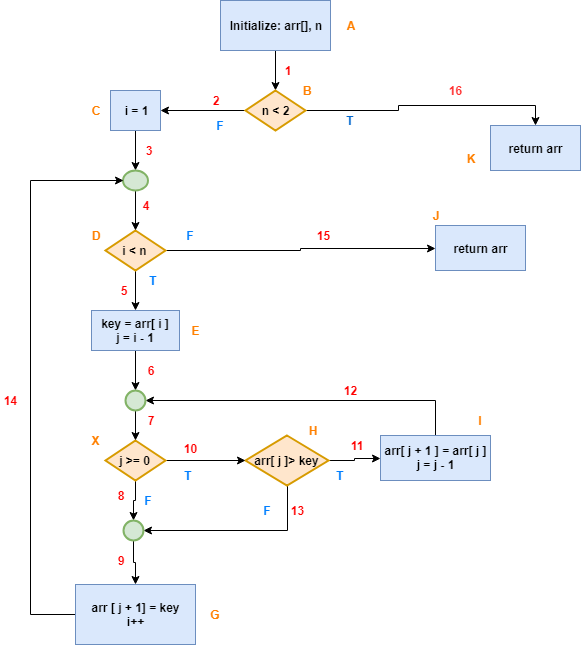

The diagram above was exported from draw.io. Its source (the exported page's mxGraphModel, read from the mxfile embedded in the PNG):
<mxGraphModel dx="1010" dy="550" grid="1" gridSize="10" guides="1" tooltips="1" connect="1" arrows="1" fold="1" page="1" pageScale="1" pageWidth="827" pageHeight="1169" math="0" shadow="0">
  <root>
    <mxCell id="0" />
    <mxCell id="1" parent="0" />
    <mxCell id="5LI_-CB1EDJgrMZoBQIl-28" style="edgeStyle=orthogonalEdgeStyle;rounded=0;orthogonalLoop=1;jettySize=auto;html=1;exitX=0.5;exitY=1;exitDx=0;exitDy=0;entryX=0.5;entryY=0;entryDx=0;entryDy=0;entryPerimeter=0;" parent="1" source="5LI_-CB1EDJgrMZoBQIl-1" target="5LI_-CB1EDJgrMZoBQIl-4" edge="1">
      <mxGeometry relative="1" as="geometry" />
    </mxCell>
    <mxCell id="5LI_-CB1EDJgrMZoBQIl-1" value="&lt;b&gt;Initialize: arr[], n&lt;/b&gt;" style="rounded=0;whiteSpace=wrap;html=1;fillColor=#dae8fc;strokeColor=#6c8ebf;" parent="1" vertex="1">
      <mxGeometry x="320" y="10" width="110" height="50" as="geometry" />
    </mxCell>
    <mxCell id="5LI_-CB1EDJgrMZoBQIl-43" style="edgeStyle=orthogonalEdgeStyle;rounded=0;orthogonalLoop=1;jettySize=auto;html=1;exitX=0.5;exitY=1;exitDx=0;exitDy=0;exitPerimeter=0;entryX=1;entryY=0.5;entryDx=0;entryDy=0;entryPerimeter=0;" parent="1" source="5LI_-CB1EDJgrMZoBQIl-2" target="5LI_-CB1EDJgrMZoBQIl-11" edge="1">
      <mxGeometry relative="1" as="geometry">
        <mxPoint x="387" y="550" as="targetPoint" />
      </mxGeometry>
    </mxCell>
    <mxCell id="5LI_-CB1EDJgrMZoBQIl-45" style="edgeStyle=orthogonalEdgeStyle;rounded=0;orthogonalLoop=1;jettySize=auto;html=1;exitX=1;exitY=0.5;exitDx=0;exitDy=0;exitPerimeter=0;entryX=0;entryY=0.5;entryDx=0;entryDy=0;" parent="1" source="5LI_-CB1EDJgrMZoBQIl-2" target="5LI_-CB1EDJgrMZoBQIl-8" edge="1">
      <mxGeometry relative="1" as="geometry">
        <mxPoint x="470" y="470" as="targetPoint" />
      </mxGeometry>
    </mxCell>
    <mxCell id="5LI_-CB1EDJgrMZoBQIl-2" value="&lt;b&gt;arr[ j ]&amp;gt; key&lt;/b&gt;" style="strokeWidth=2;html=1;shape=mxgraph.flowchart.decision;whiteSpace=wrap;fillColor=#ffe6cc;strokeColor=#d79b00;" parent="1" vertex="1">
      <mxGeometry x="345" y="445" width="83" height="50" as="geometry" />
    </mxCell>
    <mxCell id="5LI_-CB1EDJgrMZoBQIl-23" style="edgeStyle=orthogonalEdgeStyle;rounded=0;orthogonalLoop=1;jettySize=auto;html=1;exitX=1;exitY=0.5;exitDx=0;exitDy=0;exitPerimeter=0;entryX=0;entryY=0.5;entryDx=0;entryDy=0;" parent="1" source="5LI_-CB1EDJgrMZoBQIl-3" target="5LI_-CB1EDJgrMZoBQIl-19" edge="1">
      <mxGeometry relative="1" as="geometry">
        <mxPoint x="540" y="260" as="targetPoint" />
      </mxGeometry>
    </mxCell>
    <mxCell id="5LI_-CB1EDJgrMZoBQIl-32" style="edgeStyle=orthogonalEdgeStyle;rounded=0;orthogonalLoop=1;jettySize=auto;html=1;exitX=0.5;exitY=1;exitDx=0;exitDy=0;exitPerimeter=0;entryX=0.5;entryY=0;entryDx=0;entryDy=0;" parent="1" source="5LI_-CB1EDJgrMZoBQIl-3" target="5LI_-CB1EDJgrMZoBQIl-9" edge="1">
      <mxGeometry relative="1" as="geometry" />
    </mxCell>
    <mxCell id="5LI_-CB1EDJgrMZoBQIl-3" value="&lt;b&gt;i &amp;lt; n&lt;/b&gt;" style="strokeWidth=2;html=1;shape=mxgraph.flowchart.decision;whiteSpace=wrap;fillColor=#ffe6cc;strokeColor=#d79b00;" parent="1" vertex="1">
      <mxGeometry x="205" y="240" width="60" height="40" as="geometry" />
    </mxCell>
    <mxCell id="5LI_-CB1EDJgrMZoBQIl-26" style="edgeStyle=orthogonalEdgeStyle;rounded=0;orthogonalLoop=1;jettySize=auto;html=1;exitX=1;exitY=0.5;exitDx=0;exitDy=0;exitPerimeter=0;entryX=0.5;entryY=0;entryDx=0;entryDy=0;" parent="1" source="5LI_-CB1EDJgrMZoBQIl-4" target="bG_BVxFzTDMhH-doUCUh-3" edge="1">
      <mxGeometry relative="1" as="geometry">
        <mxPoint x="550" y="120" as="targetPoint" />
      </mxGeometry>
    </mxCell>
    <mxCell id="zybbprzkvzTQKxLzrnQK-3" style="edgeStyle=orthogonalEdgeStyle;rounded=0;orthogonalLoop=1;jettySize=auto;html=1;exitX=0;exitY=0.5;exitDx=0;exitDy=0;exitPerimeter=0;entryX=1;entryY=0.5;entryDx=0;entryDy=0;" parent="1" source="5LI_-CB1EDJgrMZoBQIl-4" target="5LI_-CB1EDJgrMZoBQIl-7" edge="1">
      <mxGeometry relative="1" as="geometry" />
    </mxCell>
    <mxCell id="5LI_-CB1EDJgrMZoBQIl-4" value="&lt;b&gt;n &amp;lt; 2&lt;/b&gt;" style="strokeWidth=2;html=1;shape=mxgraph.flowchart.decision;whiteSpace=wrap;fillColor=#ffe6cc;strokeColor=#d79b00;" parent="1" vertex="1">
      <mxGeometry x="345" y="100" width="60" height="40" as="geometry" />
    </mxCell>
    <mxCell id="5LI_-CB1EDJgrMZoBQIl-40" style="edgeStyle=orthogonalEdgeStyle;rounded=0;orthogonalLoop=1;jettySize=auto;html=1;exitX=0.5;exitY=1;exitDx=0;exitDy=0;exitPerimeter=0;entryX=0.5;entryY=0;entryDx=0;entryDy=0;entryPerimeter=0;" parent="1" source="5LI_-CB1EDJgrMZoBQIl-5" target="5LI_-CB1EDJgrMZoBQIl-11" edge="1">
      <mxGeometry relative="1" as="geometry" />
    </mxCell>
    <mxCell id="5LI_-CB1EDJgrMZoBQIl-44" style="edgeStyle=orthogonalEdgeStyle;rounded=0;orthogonalLoop=1;jettySize=auto;html=1;exitX=1;exitY=0.5;exitDx=0;exitDy=0;exitPerimeter=0;entryX=0;entryY=0.5;entryDx=0;entryDy=0;entryPerimeter=0;" parent="1" source="5LI_-CB1EDJgrMZoBQIl-5" target="5LI_-CB1EDJgrMZoBQIl-2" edge="1">
      <mxGeometry relative="1" as="geometry" />
    </mxCell>
    <mxCell id="5LI_-CB1EDJgrMZoBQIl-5" value="&lt;b&gt;j &amp;gt;= 0&lt;/b&gt;" style="strokeWidth=2;html=1;shape=mxgraph.flowchart.decision;whiteSpace=wrap;fillColor=#ffe6cc;strokeColor=#d79b00;" parent="1" vertex="1">
      <mxGeometry x="205" y="450" width="60" height="40" as="geometry" />
    </mxCell>
    <mxCell id="5LI_-CB1EDJgrMZoBQIl-47" style="edgeStyle=orthogonalEdgeStyle;rounded=0;orthogonalLoop=1;jettySize=auto;html=1;exitX=0;exitY=0.5;exitDx=0;exitDy=0;endArrow=none;endFill=0;" parent="1" source="5LI_-CB1EDJgrMZoBQIl-6" edge="1">
      <mxGeometry relative="1" as="geometry">
        <mxPoint x="130" y="190" as="targetPoint" />
      </mxGeometry>
    </mxCell>
    <mxCell id="5LI_-CB1EDJgrMZoBQIl-6" value="&lt;b&gt;arr [ j + 1] = key&lt;br&gt;i++&lt;br&gt;&lt;/b&gt;" style="rounded=0;whiteSpace=wrap;html=1;fillColor=#dae8fc;strokeColor=#6c8ebf;" parent="1" vertex="1">
      <mxGeometry x="175" y="594" width="120" height="60" as="geometry" />
    </mxCell>
    <mxCell id="5LI_-CB1EDJgrMZoBQIl-30" style="edgeStyle=orthogonalEdgeStyle;rounded=0;orthogonalLoop=1;jettySize=auto;html=1;exitX=0.5;exitY=1;exitDx=0;exitDy=0;entryX=0.5;entryY=0;entryDx=0;entryDy=0;entryPerimeter=0;" parent="1" source="5LI_-CB1EDJgrMZoBQIl-7" target="5LI_-CB1EDJgrMZoBQIl-13" edge="1">
      <mxGeometry relative="1" as="geometry" />
    </mxCell>
    <mxCell id="5LI_-CB1EDJgrMZoBQIl-7" value="&lt;b&gt;i = 1&lt;/b&gt;" style="rounded=0;whiteSpace=wrap;html=1;fillColor=#dae8fc;strokeColor=#6c8ebf;" parent="1" vertex="1">
      <mxGeometry x="210" y="100" width="50" height="40" as="geometry" />
    </mxCell>
    <mxCell id="5LI_-CB1EDJgrMZoBQIl-46" style="edgeStyle=orthogonalEdgeStyle;rounded=0;orthogonalLoop=1;jettySize=auto;html=1;exitX=0.5;exitY=0;exitDx=0;exitDy=0;entryX=1;entryY=0.5;entryDx=0;entryDy=0;entryPerimeter=0;" parent="1" source="5LI_-CB1EDJgrMZoBQIl-8" target="5LI_-CB1EDJgrMZoBQIl-12" edge="1">
      <mxGeometry relative="1" as="geometry" />
    </mxCell>
    <mxCell id="5LI_-CB1EDJgrMZoBQIl-8" value="&lt;b&gt;arr[ j + 1 ] = arr[ j ]&lt;br&gt;j = j - 1&lt;br&gt;&lt;/b&gt;" style="rounded=0;whiteSpace=wrap;html=1;fillColor=#dae8fc;strokeColor=#6c8ebf;" parent="1" vertex="1">
      <mxGeometry x="480" y="445" width="110" height="45" as="geometry" />
    </mxCell>
    <mxCell id="5LI_-CB1EDJgrMZoBQIl-38" style="edgeStyle=orthogonalEdgeStyle;rounded=0;orthogonalLoop=1;jettySize=auto;html=1;exitX=0.5;exitY=1;exitDx=0;exitDy=0;entryX=0.5;entryY=0;entryDx=0;entryDy=0;entryPerimeter=0;" parent="1" source="5LI_-CB1EDJgrMZoBQIl-9" target="5LI_-CB1EDJgrMZoBQIl-12" edge="1">
      <mxGeometry relative="1" as="geometry" />
    </mxCell>
    <mxCell id="5LI_-CB1EDJgrMZoBQIl-9" value="&lt;b&gt;key = arr[ i ]&lt;br&gt;j = i - 1&lt;br&gt;&lt;/b&gt;" style="rounded=0;whiteSpace=wrap;html=1;fillColor=#dae8fc;strokeColor=#6c8ebf;" parent="1" vertex="1">
      <mxGeometry x="191" y="320" width="88" height="40" as="geometry" />
    </mxCell>
    <mxCell id="5LI_-CB1EDJgrMZoBQIl-41" style="edgeStyle=orthogonalEdgeStyle;rounded=0;orthogonalLoop=1;jettySize=auto;html=1;exitX=0.5;exitY=1;exitDx=0;exitDy=0;exitPerimeter=0;entryX=0.5;entryY=0;entryDx=0;entryDy=0;" parent="1" source="5LI_-CB1EDJgrMZoBQIl-11" target="5LI_-CB1EDJgrMZoBQIl-6" edge="1">
      <mxGeometry relative="1" as="geometry" />
    </mxCell>
    <mxCell id="5LI_-CB1EDJgrMZoBQIl-11" value="" style="verticalLabelPosition=bottom;verticalAlign=top;html=1;strokeWidth=2;shape=mxgraph.flowchart.on-page_reference;fillColor=#d5e8d4;strokeColor=#82b366;" parent="1" vertex="1">
      <mxGeometry x="222.5" y="530" width="20" height="20" as="geometry" />
    </mxCell>
    <mxCell id="5LI_-CB1EDJgrMZoBQIl-39" style="edgeStyle=orthogonalEdgeStyle;rounded=0;orthogonalLoop=1;jettySize=auto;html=1;exitX=0.5;exitY=1;exitDx=0;exitDy=0;exitPerimeter=0;" parent="1" source="5LI_-CB1EDJgrMZoBQIl-12" target="5LI_-CB1EDJgrMZoBQIl-5" edge="1">
      <mxGeometry relative="1" as="geometry" />
    </mxCell>
    <mxCell id="5LI_-CB1EDJgrMZoBQIl-12" value="" style="verticalLabelPosition=bottom;verticalAlign=top;html=1;strokeWidth=2;shape=mxgraph.flowchart.on-page_reference;fillColor=#d5e8d4;strokeColor=#82b366;" parent="1" vertex="1">
      <mxGeometry x="225" y="400" width="20" height="20" as="geometry" />
    </mxCell>
    <mxCell id="5LI_-CB1EDJgrMZoBQIl-31" style="edgeStyle=orthogonalEdgeStyle;rounded=0;orthogonalLoop=1;jettySize=auto;html=1;exitX=0.5;exitY=1;exitDx=0;exitDy=0;exitPerimeter=0;entryX=0.5;entryY=0;entryDx=0;entryDy=0;entryPerimeter=0;" parent="1" source="5LI_-CB1EDJgrMZoBQIl-13" target="5LI_-CB1EDJgrMZoBQIl-3" edge="1">
      <mxGeometry relative="1" as="geometry" />
    </mxCell>
    <mxCell id="5LI_-CB1EDJgrMZoBQIl-13" value="" style="verticalLabelPosition=bottom;verticalAlign=top;html=1;strokeWidth=2;shape=mxgraph.flowchart.on-page_reference;fillColor=#d5e8d4;strokeColor=#82b366;" parent="1" vertex="1">
      <mxGeometry x="222.5" y="180" width="25" height="20" as="geometry" />
    </mxCell>
    <mxCell id="5LI_-CB1EDJgrMZoBQIl-19" value="&lt;b&gt;return arr&lt;/b&gt;" style="rounded=0;whiteSpace=wrap;html=1;fillColor=#dae8fc;strokeColor=#6c8ebf;" parent="1" vertex="1">
      <mxGeometry x="535" y="235" width="90" height="45" as="geometry" />
    </mxCell>
    <mxCell id="5LI_-CB1EDJgrMZoBQIl-48" style="edgeStyle=orthogonalEdgeStyle;rounded=0;orthogonalLoop=1;jettySize=auto;html=1;entryX=0;entryY=0.5;entryDx=0;entryDy=0;entryPerimeter=0;" parent="1" target="5LI_-CB1EDJgrMZoBQIl-13" edge="1">
      <mxGeometry relative="1" as="geometry">
        <mxPoint x="130" y="190" as="sourcePoint" />
        <mxPoint x="245" y="250" as="targetPoint" />
      </mxGeometry>
    </mxCell>
    <mxCell id="5LI_-CB1EDJgrMZoBQIl-54" value="&lt;b&gt;&lt;font color=&quot;#ff8000&quot;&gt;A&lt;/font&gt;&lt;/b&gt;" style="text;html=1;strokeColor=none;fillColor=none;align=center;verticalAlign=middle;whiteSpace=wrap;rounded=0;" parent="1" vertex="1">
      <mxGeometry x="440" y="25" width="20" height="20" as="geometry" />
    </mxCell>
    <mxCell id="5LI_-CB1EDJgrMZoBQIl-61" value="&lt;b&gt;&lt;font color=&quot;#ff0000&quot;&gt;2&lt;/font&gt;&lt;/b&gt;" style="text;html=1;strokeColor=none;fillColor=none;align=center;verticalAlign=middle;whiteSpace=wrap;rounded=0;" parent="1" vertex="1">
      <mxGeometry x="305" y="100" width="20" height="20" as="geometry" />
    </mxCell>
    <mxCell id="5LI_-CB1EDJgrMZoBQIl-62" value="&lt;font color=&quot;#ff0000&quot;&gt;&lt;b&gt;8&lt;/b&gt;&lt;/font&gt;" style="text;html=1;strokeColor=none;fillColor=none;align=center;verticalAlign=middle;whiteSpace=wrap;rounded=0;" parent="1" vertex="1">
      <mxGeometry x="210" y="495" width="20" height="20" as="geometry" />
    </mxCell>
    <mxCell id="5LI_-CB1EDJgrMZoBQIl-63" value="&lt;b&gt;&lt;font color=&quot;#ff0000&quot;&gt;5&lt;/font&gt;&lt;/b&gt;" style="text;html=1;strokeColor=none;fillColor=none;align=center;verticalAlign=middle;whiteSpace=wrap;rounded=0;" parent="1" vertex="1">
      <mxGeometry x="212.5" y="290" width="20" height="20" as="geometry" />
    </mxCell>
    <mxCell id="5LI_-CB1EDJgrMZoBQIl-64" value="&lt;b&gt;&lt;font color=&quot;#ff0000&quot;&gt;4&lt;/font&gt;&lt;/b&gt;" style="text;html=1;strokeColor=none;fillColor=none;align=center;verticalAlign=middle;whiteSpace=wrap;rounded=0;" parent="1" vertex="1">
      <mxGeometry x="235" y="205" width="20" height="20" as="geometry" />
    </mxCell>
    <mxCell id="5LI_-CB1EDJgrMZoBQIl-65" value="&lt;b&gt;&lt;font color=&quot;#ff0000&quot;&gt;3&lt;/font&gt;&lt;/b&gt;" style="text;html=1;strokeColor=none;fillColor=none;align=center;verticalAlign=middle;whiteSpace=wrap;rounded=0;" parent="1" vertex="1">
      <mxGeometry x="237.5" y="150" width="20" height="20" as="geometry" />
    </mxCell>
    <mxCell id="5LI_-CB1EDJgrMZoBQIl-66" value="&lt;b&gt;&lt;font color=&quot;#ff0000&quot;&gt;11&lt;/font&gt;&lt;/b&gt;" style="text;html=1;strokeColor=none;fillColor=none;align=center;verticalAlign=middle;whiteSpace=wrap;rounded=0;" parent="1" vertex="1">
      <mxGeometry x="446.5" y="445" width="20" height="20" as="geometry" />
    </mxCell>
    <mxCell id="5LI_-CB1EDJgrMZoBQIl-67" value="&lt;b&gt;&lt;font color=&quot;#ff0000&quot;&gt;7&lt;/font&gt;&lt;/b&gt;" style="text;html=1;strokeColor=none;fillColor=none;align=center;verticalAlign=middle;whiteSpace=wrap;rounded=0;" parent="1" vertex="1">
      <mxGeometry x="240" y="420" width="20" height="20" as="geometry" />
    </mxCell>
    <mxCell id="5LI_-CB1EDJgrMZoBQIl-68" value="&lt;b&gt;&lt;font color=&quot;#ff0000&quot;&gt;9&lt;/font&gt;&lt;/b&gt;" style="text;html=1;strokeColor=none;fillColor=none;align=center;verticalAlign=middle;whiteSpace=wrap;rounded=0;" parent="1" vertex="1">
      <mxGeometry x="210" y="560" width="20" height="20" as="geometry" />
    </mxCell>
    <mxCell id="5LI_-CB1EDJgrMZoBQIl-69" value="&lt;b&gt;&lt;font color=&quot;#ff3333&quot;&gt;16&lt;/font&gt;&lt;/b&gt;" style="text;html=1;strokeColor=none;fillColor=none;align=center;verticalAlign=middle;whiteSpace=wrap;rounded=0;" parent="1" vertex="1">
      <mxGeometry x="545" y="90" width="20" height="20" as="geometry" />
    </mxCell>
    <mxCell id="5LI_-CB1EDJgrMZoBQIl-72" value="&lt;b&gt;&lt;font color=&quot;#007fff&quot;&gt;T&lt;/font&gt;&lt;/b&gt;" style="text;html=1;strokeColor=none;fillColor=none;align=center;verticalAlign=middle;whiteSpace=wrap;rounded=0;" parent="1" vertex="1">
      <mxGeometry x="277.5" y="475.0999755859375" width="20" height="20" as="geometry" />
    </mxCell>
    <mxCell id="5LI_-CB1EDJgrMZoBQIl-73" value="&lt;b&gt;&lt;font color=&quot;#0066cc&quot;&gt;T&lt;/font&gt;&lt;/b&gt;" style="text;html=1;strokeColor=none;fillColor=none;align=center;verticalAlign=middle;whiteSpace=wrap;rounded=0;" parent="1" vertex="1">
      <mxGeometry x="440" y="120" width="20" height="20" as="geometry" />
    </mxCell>
    <mxCell id="5LI_-CB1EDJgrMZoBQIl-74" value="&lt;b&gt;&lt;font color=&quot;#007fff&quot;&gt;F&lt;/font&gt;&lt;/b&gt;" style="text;html=1;strokeColor=none;fillColor=none;align=center;verticalAlign=middle;whiteSpace=wrap;rounded=0;" parent="1" vertex="1">
      <mxGeometry x="310" y="125" width="20" height="20" as="geometry" />
    </mxCell>
    <mxCell id="5LI_-CB1EDJgrMZoBQIl-75" value="&lt;b&gt;&lt;font color=&quot;#007fff&quot;&gt;F&lt;/font&gt;&lt;/b&gt;" style="text;html=1;strokeColor=none;fillColor=none;align=center;verticalAlign=middle;whiteSpace=wrap;rounded=0;" parent="1" vertex="1">
      <mxGeometry x="237.5" y="500.0999755859375" width="20" height="20" as="geometry" />
    </mxCell>
    <mxCell id="5LI_-CB1EDJgrMZoBQIl-76" value="&lt;b&gt;&lt;font color=&quot;#007fff&quot;&gt;F&lt;/font&gt;&lt;/b&gt;" style="text;html=1;strokeColor=none;fillColor=none;align=center;verticalAlign=middle;whiteSpace=wrap;rounded=0;" parent="1" vertex="1">
      <mxGeometry x="356.5" y="510.0999755859375" width="20" height="20" as="geometry" />
    </mxCell>
    <mxCell id="5LI_-CB1EDJgrMZoBQIl-77" value="&lt;b&gt;&lt;font color=&quot;#007fff&quot;&gt;T&lt;/font&gt;&lt;/b&gt;" style="text;html=1;strokeColor=none;fillColor=none;align=center;verticalAlign=middle;whiteSpace=wrap;rounded=0;" parent="1" vertex="1">
      <mxGeometry x="430" y="475.0999755859375" width="20" height="20" as="geometry" />
    </mxCell>
    <mxCell id="5LI_-CB1EDJgrMZoBQIl-78" value="&lt;b&gt;&lt;font color=&quot;#007fff&quot;&gt;F&lt;/font&gt;&lt;/b&gt;" style="text;html=1;strokeColor=none;fillColor=none;align=center;verticalAlign=middle;whiteSpace=wrap;rounded=0;" parent="1" vertex="1">
      <mxGeometry x="280" y="235" width="20" height="20" as="geometry" />
    </mxCell>
    <mxCell id="5LI_-CB1EDJgrMZoBQIl-79" value="&lt;b&gt;&lt;font color=&quot;#007fff&quot;&gt;T&lt;/font&gt;&lt;/b&gt;" style="text;html=1;strokeColor=none;fillColor=none;align=center;verticalAlign=middle;whiteSpace=wrap;rounded=0;" parent="1" vertex="1">
      <mxGeometry x="242.5" y="280" width="20" height="20" as="geometry" />
    </mxCell>
    <mxCell id="bG_BVxFzTDMhH-doUCUh-1" value="&lt;b&gt;&lt;font color=&quot;#ff0000&quot;&gt;1&lt;/font&gt;&lt;/b&gt;" style="text;html=1;strokeColor=none;fillColor=none;align=center;verticalAlign=middle;whiteSpace=wrap;rounded=0;" parent="1" vertex="1">
      <mxGeometry x="376.5" y="70" width="20" height="20" as="geometry" />
    </mxCell>
    <mxCell id="bG_BVxFzTDMhH-doUCUh-2" value="&lt;b&gt;&lt;font color=&quot;#ff8000&quot;&gt;B&lt;/font&gt;&lt;/b&gt;" style="text;html=1;strokeColor=none;fillColor=none;align=center;verticalAlign=middle;whiteSpace=wrap;rounded=0;" parent="1" vertex="1">
      <mxGeometry x="396.5" y="90" width="20" height="20" as="geometry" />
    </mxCell>
    <mxCell id="bG_BVxFzTDMhH-doUCUh-3" value="&lt;b&gt;return arr&lt;/b&gt;" style="rounded=0;whiteSpace=wrap;html=1;fillColor=#dae8fc;strokeColor=#6c8ebf;" parent="1" vertex="1">
      <mxGeometry x="590" y="135" width="90" height="45" as="geometry" />
    </mxCell>
    <mxCell id="bG_BVxFzTDMhH-doUCUh-6" value="&lt;font color=&quot;#ff8000&quot;&gt;&lt;b&gt;C&lt;/b&gt;&lt;/font&gt;" style="text;html=1;strokeColor=none;fillColor=none;align=center;verticalAlign=middle;whiteSpace=wrap;rounded=0;" parent="1" vertex="1">
      <mxGeometry x="185" y="110" width="20" height="20" as="geometry" />
    </mxCell>
    <mxCell id="bG_BVxFzTDMhH-doUCUh-7" value="&lt;font color=&quot;#ff8000&quot;&gt;&lt;b&gt;D&lt;/b&gt;&lt;/font&gt;" style="text;html=1;strokeColor=none;fillColor=none;align=center;verticalAlign=middle;whiteSpace=wrap;rounded=0;" parent="1" vertex="1">
      <mxGeometry x="185" y="235" width="20" height="20" as="geometry" />
    </mxCell>
    <mxCell id="bG_BVxFzTDMhH-doUCUh-8" value="&lt;b&gt;&lt;font color=&quot;#ff8000&quot;&gt;K&lt;/font&gt;&lt;/b&gt;" style="text;html=1;strokeColor=none;fillColor=none;align=center;verticalAlign=middle;whiteSpace=wrap;rounded=0;" parent="1" vertex="1">
      <mxGeometry x="560" y="157.5" width="20" height="20" as="geometry" />
    </mxCell>
    <mxCell id="bG_BVxFzTDMhH-doUCUh-9" value="&lt;b&gt;&lt;font color=&quot;#ff8000&quot;&gt;J&lt;/font&gt;&lt;/b&gt;" style="text;html=1;strokeColor=none;fillColor=none;align=center;verticalAlign=middle;whiteSpace=wrap;rounded=0;" parent="1" vertex="1">
      <mxGeometry x="525" y="215" width="20" height="20" as="geometry" />
    </mxCell>
    <mxCell id="bG_BVxFzTDMhH-doUCUh-10" value="&lt;b&gt;&lt;font color=&quot;#ff8000&quot;&gt;I&lt;/font&gt;&lt;/b&gt;" style="text;html=1;strokeColor=none;fillColor=none;align=center;verticalAlign=middle;whiteSpace=wrap;rounded=0;" parent="1" vertex="1">
      <mxGeometry x="570" y="420" width="20" height="20" as="geometry" />
    </mxCell>
    <mxCell id="bG_BVxFzTDMhH-doUCUh-11" value="&lt;font color=&quot;#ff8000&quot;&gt;&lt;b&gt;H&lt;/b&gt;&lt;/font&gt;" style="text;html=1;strokeColor=none;fillColor=none;align=center;verticalAlign=middle;whiteSpace=wrap;rounded=0;" parent="1" vertex="1">
      <mxGeometry x="402.5" y="430" width="20" height="20" as="geometry" />
    </mxCell>
    <mxCell id="bG_BVxFzTDMhH-doUCUh-12" value="&lt;font color=&quot;#ff8000&quot;&gt;&lt;b&gt;X&lt;/b&gt;&lt;/font&gt;" style="text;html=1;strokeColor=none;fillColor=none;align=center;verticalAlign=middle;whiteSpace=wrap;rounded=0;" parent="1" vertex="1">
      <mxGeometry x="185" y="440" width="20" height="20" as="geometry" />
    </mxCell>
    <mxCell id="bG_BVxFzTDMhH-doUCUh-13" value="&lt;font color=&quot;#ff8000&quot;&gt;&lt;b&gt;E&lt;/b&gt;&lt;/font&gt;" style="text;html=1;strokeColor=none;fillColor=none;align=center;verticalAlign=middle;whiteSpace=wrap;rounded=0;" parent="1" vertex="1">
      <mxGeometry x="285" y="330" width="20" height="20" as="geometry" />
    </mxCell>
    <mxCell id="bG_BVxFzTDMhH-doUCUh-30" value="&lt;font color=&quot;#ff8000&quot;&gt;&lt;b&gt;G&lt;/b&gt;&lt;/font&gt;" style="text;html=1;strokeColor=none;fillColor=none;align=center;verticalAlign=middle;whiteSpace=wrap;rounded=0;" parent="1" vertex="1">
      <mxGeometry x="305" y="614" width="20" height="20" as="geometry" />
    </mxCell>
    <mxCell id="bG_BVxFzTDMhH-doUCUh-31" value="&lt;b&gt;&lt;font color=&quot;#ff0000&quot;&gt;13&lt;/font&gt;&lt;/b&gt;" style="text;html=1;strokeColor=none;fillColor=none;align=center;verticalAlign=middle;whiteSpace=wrap;rounded=0;" parent="1" vertex="1">
      <mxGeometry x="386.5" y="510" width="20" height="20" as="geometry" />
    </mxCell>
    <mxCell id="bG_BVxFzTDMhH-doUCUh-32" value="&lt;b&gt;&lt;font color=&quot;#ff0000&quot;&gt;10&lt;/font&gt;&lt;/b&gt;" style="text;html=1;strokeColor=none;fillColor=none;align=center;verticalAlign=middle;whiteSpace=wrap;rounded=0;" parent="1" vertex="1">
      <mxGeometry x="280" y="447.5" width="20" height="20" as="geometry" />
    </mxCell>
    <mxCell id="bG_BVxFzTDMhH-doUCUh-39" value="&lt;b&gt;&lt;font color=&quot;#ff0000&quot;&gt;12&lt;/font&gt;&lt;/b&gt;" style="text;html=1;strokeColor=none;fillColor=none;align=center;verticalAlign=middle;whiteSpace=wrap;rounded=0;" parent="1" vertex="1">
      <mxGeometry x="440" y="390" width="20" height="20" as="geometry" />
    </mxCell>
    <mxCell id="bG_BVxFzTDMhH-doUCUh-40" value="&lt;b&gt;&lt;font color=&quot;#ff0000&quot;&gt;15&lt;/font&gt;&lt;/b&gt;" style="text;html=1;strokeColor=none;fillColor=none;align=center;verticalAlign=middle;whiteSpace=wrap;rounded=0;" parent="1" vertex="1">
      <mxGeometry x="412.5" y="235" width="20" height="20" as="geometry" />
    </mxCell>
    <mxCell id="qYdfzteroDIL4QqgFNav-1" value="&lt;b&gt;&lt;font color=&quot;#ff0000&quot;&gt;6&lt;/font&gt;&lt;/b&gt;" style="text;html=1;strokeColor=none;fillColor=none;align=center;verticalAlign=middle;whiteSpace=wrap;rounded=0;" parent="1" vertex="1">
      <mxGeometry x="240" y="370" width="20" height="20" as="geometry" />
    </mxCell>
    <mxCell id="IUcqOewM0qBgRaNj664d-1" value="&lt;b&gt;&lt;font color=&quot;#ff0000&quot;&gt;14&lt;/font&gt;&lt;/b&gt;" style="text;html=1;strokeColor=none;fillColor=none;align=center;verticalAlign=middle;whiteSpace=wrap;rounded=0;" vertex="1" parent="1">
      <mxGeometry x="100" y="400.0999755859375" width="20" height="20" as="geometry" />
    </mxCell>
  </root>
</mxGraphModel>